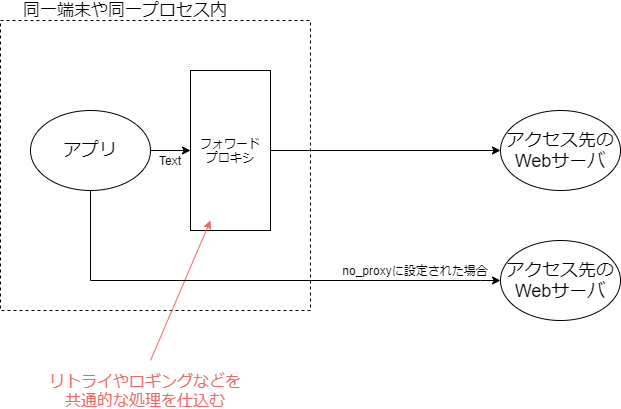

The diagram above was exported from draw.io. Its source (the exported page's mxGraphModel, read from the mxfile embedded in the PNG):
<mxGraphModel dx="1209" dy="618" grid="1" gridSize="10" guides="1" tooltips="1" connect="1" arrows="1" fold="1" page="1" pageScale="1" pageWidth="827" pageHeight="1169" math="0" shadow="0">
  <root>
    <mxCell id="0" />
    <mxCell id="1" parent="0" />
    <mxCell id="HQ-KtpioPpz7IVH3BxPu-6" style="edgeStyle=orthogonalEdgeStyle;rounded=0;orthogonalLoop=1;jettySize=auto;html=1;entryX=0;entryY=0.5;entryDx=0;entryDy=0;" edge="1" parent="1" source="HQ-KtpioPpz7IVH3BxPu-1" target="HQ-KtpioPpz7IVH3BxPu-8">
      <mxGeometry relative="1" as="geometry">
        <mxPoint x="290" y="245" as="targetPoint" />
      </mxGeometry>
    </mxCell>
    <mxCell id="HQ-KtpioPpz7IVH3BxPu-1" value="&lt;font style=&quot;font-size: 18px&quot;&gt;アプリ&lt;/font&gt;" style="ellipse;whiteSpace=wrap;html=1;" vertex="1" parent="1">
      <mxGeometry x="80" y="280" width="120" height="80" as="geometry" />
    </mxCell>
    <mxCell id="HQ-KtpioPpz7IVH3BxPu-7" style="edgeStyle=orthogonalEdgeStyle;rounded=0;orthogonalLoop=1;jettySize=auto;html=1;entryX=0;entryY=0.5;entryDx=0;entryDy=0;" edge="1" parent="1" source="HQ-KtpioPpz7IVH3BxPu-8" target="HQ-KtpioPpz7IVH3BxPu-5">
      <mxGeometry relative="1" as="geometry">
        <mxPoint x="360" y="245" as="sourcePoint" />
      </mxGeometry>
    </mxCell>
    <mxCell id="HQ-KtpioPpz7IVH3BxPu-5" value="&lt;span style=&quot;font-size: 18px&quot;&gt;アクセス先のWebサーバ&lt;/span&gt;" style="ellipse;whiteSpace=wrap;html=1;" vertex="1" parent="1">
      <mxGeometry x="550" y="280" width="120" height="80" as="geometry" />
    </mxCell>
    <mxCell id="HQ-KtpioPpz7IVH3BxPu-8" value="フォワード&lt;br&gt;プロキシ" style="rounded=0;whiteSpace=wrap;html=1;" vertex="1" parent="1">
      <mxGeometry x="240" y="240" width="80" height="160" as="geometry" />
    </mxCell>
    <mxCell id="HQ-KtpioPpz7IVH3BxPu-9" value="" style="rounded=0;whiteSpace=wrap;html=1;fillColor=none;dashed=1;" vertex="1" parent="1">
      <mxGeometry x="50" y="190" width="310" height="290" as="geometry" />
    </mxCell>
    <mxCell id="HQ-KtpioPpz7IVH3BxPu-10" value="&lt;font style=&quot;font-size: 17px&quot;&gt;同一端末や同一プロセス内&lt;/font&gt;" style="text;html=1;strokeColor=none;fillColor=none;align=center;verticalAlign=middle;whiteSpace=wrap;rounded=0;dashed=1;" vertex="1" parent="1">
      <mxGeometry x="60" y="170" width="230" height="20" as="geometry" />
    </mxCell>
    <mxCell id="HQ-KtpioPpz7IVH3BxPu-11" value="" style="endArrow=classic;html=1;fillColor=#d5e8d4;strokeColor=#EA6B66;" edge="1" parent="1">
      <mxGeometry width="50" height="50" relative="1" as="geometry">
        <mxPoint x="200" y="530" as="sourcePoint" />
        <mxPoint x="260" y="390" as="targetPoint" />
      </mxGeometry>
    </mxCell>
    <mxCell id="HQ-KtpioPpz7IVH3BxPu-12" value="&lt;font style=&quot;font-size: 16px&quot; color=&quot;#ea6b66&quot;&gt;リトライやロギングなどを&lt;br&gt;共通的な処理を仕込む&lt;br&gt;&lt;/font&gt;" style="text;html=1;strokeColor=none;fillColor=none;align=center;verticalAlign=middle;whiteSpace=wrap;rounded=0;dashed=1;" vertex="1" parent="1">
      <mxGeometry x="80" y="550" width="230" height="20" as="geometry" />
    </mxCell>
    <mxCell id="HQ-KtpioPpz7IVH3BxPu-14" style="edgeStyle=orthogonalEdgeStyle;rounded=0;orthogonalLoop=1;jettySize=auto;html=1;entryX=0;entryY=0.5;entryDx=0;entryDy=0;exitX=0.5;exitY=1;exitDx=0;exitDy=0;" edge="1" parent="1" source="HQ-KtpioPpz7IVH3BxPu-1" target="HQ-KtpioPpz7IVH3BxPu-15">
      <mxGeometry relative="1" as="geometry">
        <mxPoint x="330" y="330" as="sourcePoint" />
        <mxPoint x="560" y="330" as="targetPoint" />
        <Array as="points">
          <mxPoint x="140" y="450" />
          <mxPoint x="530" y="450" />
        </Array>
      </mxGeometry>
    </mxCell>
    <mxCell id="HQ-KtpioPpz7IVH3BxPu-15" value="&lt;span style=&quot;font-size: 18px&quot;&gt;アクセス先のWebサーバ&lt;/span&gt;" style="ellipse;whiteSpace=wrap;html=1;" vertex="1" parent="1">
      <mxGeometry x="550" y="410" width="120" height="80" as="geometry" />
    </mxCell>
    <mxCell id="HQ-KtpioPpz7IVH3BxPu-17" value="Text" style="text;html=1;strokeColor=none;fillColor=none;align=center;verticalAlign=middle;whiteSpace=wrap;rounded=0;dashed=1;" vertex="1" parent="1">
      <mxGeometry x="200" y="320" width="40" height="20" as="geometry" />
    </mxCell>
    <mxCell id="HQ-KtpioPpz7IVH3BxPu-18" value="no_proxyに設定された場合" style="text;html=1;strokeColor=none;fillColor=none;align=center;verticalAlign=middle;whiteSpace=wrap;rounded=0;dashed=1;" vertex="1" parent="1">
      <mxGeometry x="370" y="430" width="190" height="20" as="geometry" />
    </mxCell>
  </root>
</mxGraphModel>